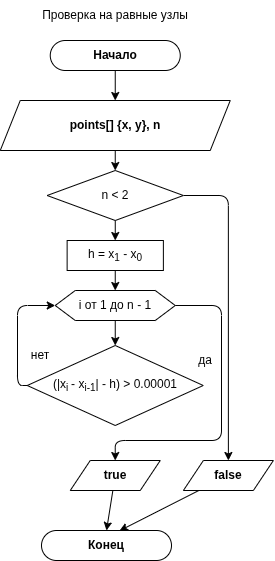

The diagram above was exported from draw.io. Its source (the exported page's mxGraphModel, read from the mxfile embedded in the PNG):
<mxGraphModel dx="1551" dy="1001" grid="1" gridSize="10" guides="1" tooltips="1" connect="1" arrows="1" fold="1" page="1" pageScale="1" pageWidth="850" pageHeight="1100" background="#ffffff" math="0" shadow="0">
  <root>
    <mxCell id="0" />
    <mxCell id="1" parent="0" />
    <mxCell id="6" value="Проверка на равные узлы" style="text;html=1;align=center;verticalAlign=middle;whiteSpace=wrap;rounded=0;" parent="1" vertex="1">
      <mxGeometry x="220" y="120" width="147.5" height="30" as="geometry" />
    </mxCell>
    <mxCell id="32" style="edgeStyle=elbowEdgeStyle;html=1;entryX=0;entryY=0.5;entryDx=0;entryDy=0;" parent="1" edge="1">
      <mxGeometry relative="1" as="geometry">
        <Array as="points">
          <mxPoint x="180" y="510" />
        </Array>
        <mxPoint x="210" y="360" as="targetPoint" />
      </mxGeometry>
    </mxCell>
    <mxCell id="81" style="edgeStyle=none;html=1;entryX=0.5;entryY=0;entryDx=0;entryDy=0;" parent="1" source="82" target="85" edge="1">
      <mxGeometry relative="1" as="geometry" />
    </mxCell>
    <mxCell id="82" value="Начало" style="rounded=1;whiteSpace=wrap;html=1;arcSize=50;fontStyle=1;" parent="1" vertex="1">
      <mxGeometry x="228.75" y="160" width="130" height="30" as="geometry" />
    </mxCell>
    <mxCell id="83" value="Конец" style="rounded=1;whiteSpace=wrap;html=1;arcSize=50;fontStyle=1;" parent="1" vertex="1">
      <mxGeometry x="220" y="650" width="130" height="30" as="geometry" />
    </mxCell>
    <mxCell id="110" style="edgeStyle=none;html=1;entryX=0.5;entryY=0;entryDx=0;entryDy=0;" edge="1" parent="1" source="85" target="109">
      <mxGeometry relative="1" as="geometry" />
    </mxCell>
    <mxCell id="85" value="&lt;b&gt;points[] {x, y}, n&lt;br&gt;&lt;/b&gt;" style="shape=parallelogram;perimeter=parallelogramPerimeter;whiteSpace=wrap;html=1;fixedSize=1;" parent="1" vertex="1">
      <mxGeometry x="178.75" y="220" width="230" height="50" as="geometry" />
    </mxCell>
    <mxCell id="114" style="edgeStyle=orthogonalEdgeStyle;html=1;entryX=0.5;entryY=0;entryDx=0;entryDy=0;" edge="1" parent="1" source="109" target="112">
      <mxGeometry relative="1" as="geometry">
        <Array as="points">
          <mxPoint x="407" y="315" />
        </Array>
      </mxGeometry>
    </mxCell>
    <mxCell id="117" style="edgeStyle=none;html=1;entryX=0.5;entryY=0;entryDx=0;entryDy=0;" edge="1" parent="1" source="109" target="116">
      <mxGeometry relative="1" as="geometry" />
    </mxCell>
    <mxCell id="109" value="n &amp;lt; 2" style="rhombus;whiteSpace=wrap;html=1;" vertex="1" parent="1">
      <mxGeometry x="225.63" y="290" width="136.25" height="50" as="geometry" />
    </mxCell>
    <mxCell id="112" value="&lt;b&gt;false&lt;/b&gt;" style="shape=parallelogram;perimeter=parallelogramPerimeter;whiteSpace=wrap;html=1;fixedSize=1;" vertex="1" parent="1">
      <mxGeometry x="361.88" y="580" width="90" height="30" as="geometry" />
    </mxCell>
    <mxCell id="119" style="edgeStyle=none;html=1;entryX=0.5;entryY=0;entryDx=0;entryDy=0;" edge="1" parent="1" source="116" target="118">
      <mxGeometry relative="1" as="geometry" />
    </mxCell>
    <mxCell id="116" value="h = x&lt;sub&gt;1&lt;/sub&gt; - x&lt;sub&gt;0&lt;/sub&gt;" style="rounded=0;whiteSpace=wrap;html=1;" vertex="1" parent="1">
      <mxGeometry x="245.63" y="360" width="96.25" height="30" as="geometry" />
    </mxCell>
    <mxCell id="123" style="edgeStyle=none;html=1;entryX=0.5;entryY=0;entryDx=0;entryDy=0;" edge="1" parent="1" source="118" target="120">
      <mxGeometry relative="1" as="geometry" />
    </mxCell>
    <mxCell id="118" value="i от 1 до n - 1" style="shape=hexagon;perimeter=hexagonPerimeter2;whiteSpace=wrap;html=1;fixedSize=1;" vertex="1" parent="1">
      <mxGeometry x="233.75" y="410" width="120" height="30" as="geometry" />
    </mxCell>
    <mxCell id="124" style="edgeStyle=orthogonalEdgeStyle;html=1;entryX=0;entryY=0.5;entryDx=0;entryDy=0;" edge="1" parent="1" source="120" target="118">
      <mxGeometry relative="1" as="geometry">
        <Array as="points">
          <mxPoint x="196" y="505" />
          <mxPoint x="196" y="425" />
        </Array>
      </mxGeometry>
    </mxCell>
    <mxCell id="120" value="(|x&lt;sub&gt;i &lt;/sub&gt;- x&lt;sub&gt;i-1&lt;/sub&gt;| - h) &amp;gt; 0.00001" style="rhombus;whiteSpace=wrap;html=1;" vertex="1" parent="1">
      <mxGeometry x="205.75" y="465" width="176" height="80" as="geometry" />
    </mxCell>
    <mxCell id="122" value="да" style="text;html=1;align=center;verticalAlign=middle;whiteSpace=wrap;rounded=0;" vertex="1" parent="1">
      <mxGeometry x="353.75" y="465" width="60" height="30" as="geometry" />
    </mxCell>
    <mxCell id="130" style="html=1;entryX=0.5;entryY=0;entryDx=0;entryDy=0;" edge="1" parent="1" source="126" target="83">
      <mxGeometry relative="1" as="geometry" />
    </mxCell>
    <mxCell id="126" value="&lt;b&gt;true&lt;/b&gt;" style="shape=parallelogram;perimeter=parallelogramPerimeter;whiteSpace=wrap;html=1;fixedSize=1;" vertex="1" parent="1">
      <mxGeometry x="248.75" y="580" width="90" height="30" as="geometry" />
    </mxCell>
    <mxCell id="127" value="нет" style="text;html=1;align=center;verticalAlign=middle;whiteSpace=wrap;rounded=0;" vertex="1" parent="1">
      <mxGeometry x="188.75" y="460" width="60" height="30" as="geometry" />
    </mxCell>
    <mxCell id="128" style="edgeStyle=orthogonalEdgeStyle;html=1;jumpStyle=arc;entryX=0.5;entryY=0;entryDx=0;entryDy=0;" edge="1" parent="1" source="118" target="126">
      <mxGeometry relative="1" as="geometry">
        <mxPoint x="400" y="570" as="targetPoint" />
        <Array as="points">
          <mxPoint x="400" y="425" />
          <mxPoint x="400" y="560" />
          <mxPoint x="294" y="560" />
        </Array>
      </mxGeometry>
    </mxCell>
    <mxCell id="131" style="edgeStyle=none;html=1;entryX=0.6;entryY=0.009;entryDx=0;entryDy=0;entryPerimeter=0;" edge="1" parent="1" source="112" target="83">
      <mxGeometry relative="1" as="geometry" />
    </mxCell>
  </root>
</mxGraphModel>